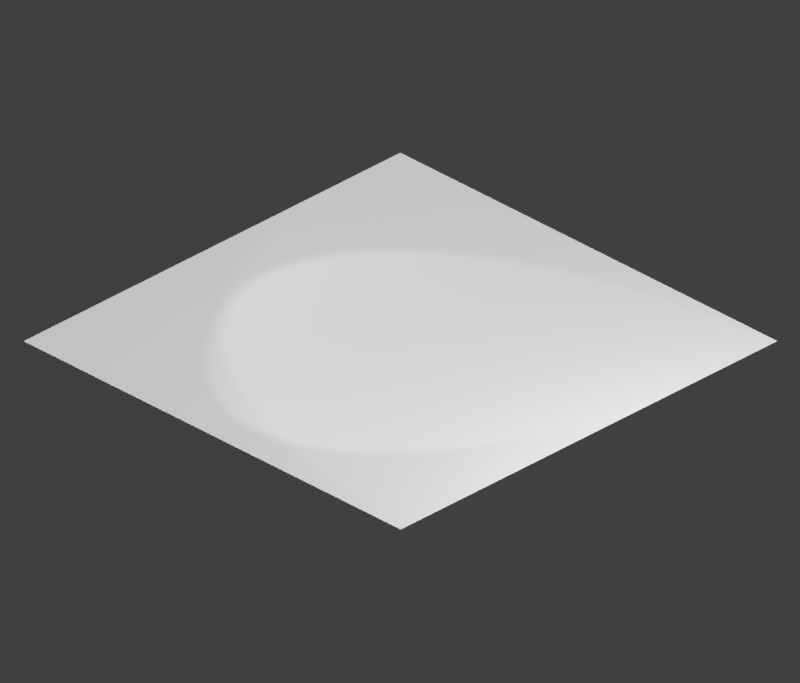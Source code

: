 # Source: basic_setup_v0.1.blend  (saved by Blender 2.78.0; exported with 4.5.12 LTS)
import bpy
from mathutils import Matrix  # noqa: F401  (used for matrix-valued properties, if any)

bpy.ops.wm.read_factory_settings(use_empty=True)
scene = bpy.context.scene
scene.name = 'Scene'

# ---- collections
col_collection_1 = bpy.data.collections.new('Collection 1'); scene.collection.children.link(col_collection_1)

# ---- materials (node trees are filled in below, after node groups)
mat_shadow_catcher = bpy.data.materials.new('Shadow.Catcher')
mat_shadow_catcher.alpha_threshold = 0.0
mat_shadow_catcher.use_transparent_shadow = False
mat_shadow_catcher.roughness = 0.5

# ---- material node trees

# ---- world
world_world = bpy.data.worlds.new('World'); scene.world = world_world
world_world.color = (0.05088, 0.05088, 0.05088)
world_world.use_sun_shadow = False
world_world.sun_shadow_jitter_overblur = 0.0
world_world.cycles.sampling_method = 'MANUAL'

# ---- cameras
cam_camera_002 = bpy.data.cameras.new('Camera.002')
cam_camera_002.type = 'ORTHO'
cam_camera_002.clip_end = 100.0
cam_camera_002.lens = 35.0
cam_camera_002.sensor_width = 32.0
cam_camera_002.sensor_height = 18.0
cam_camera_002.ortho_scale = 11.5
cam_camera_002.dof.focus_distance = 0.0
cam_camera_002.dof.aperture_fstop = 128.0

# ---- lights
light_sun_000 = bpy.data.lights.new('Sun.000', 'POINT')
light_sun_000.transmission_factor = 0.0
light_sun_000.energy = 700.0
light_sun_000.shadow_buffer_clip_start = 0.5
light_sun_000.shadow_soft_size = 0.1
light_sun_000.shadow_maximum_resolution = 0.006
light_sun_000.use_absolute_resolution = True
light_area_001 = bpy.data.lights.new('Area.001', 'SPOT')
light_area_001.transmission_factor = 0.0
light_area_001.use_shadow = False
light_area_001.energy = 180.0
light_area_001.shadow_buffer_clip_start = 0.5
light_area_001.shadow_soft_size = 0.03
light_area_001.shadow_maximum_resolution = 0.006
light_area_001.use_absolute_resolution = True
light_spot = bpy.data.lights.new('Spot', 'SPOT')
light_spot.transmission_factor = 0.0
light_spot.use_shadow = False
light_spot.energy = 200.0
light_spot.shadow_buffer_clip_start = 0.5
light_spot.shadow_soft_size = 0.1
light_spot.shadow_maximum_resolution = 0.006
light_spot.use_absolute_resolution = True
light_sun_001 = bpy.data.lights.new('Sun.001', 'SUN')
light_sun_001.transmission_factor = 0.0
light_sun_001.angle = 0.1993
light_sun_001.energy = 2.0
light_sun_001.shadow_buffer_clip_start = 0.5
light_sun_001.shadow_soft_size = 0.1
light_sun_001.shadow_cascade_max_distance = 1000.0

# ---- meshes
me_plane_017 = bpy.data.meshes.new('Plane.017')
me_plane_017.from_pydata([(-2.985, -2.985, 0.0), (2.985, -2.985, 0.0), (-2.985, 2.985, 0.0), (2.985, 2.985, 0.0)], [], [(0, 1, 3, 2)])
_uv = me_plane_017.uv_layers.new(name='UVMap')
_uv.uv.foreach_set('vector', [0.0001, 0.0001001, 0.9999, 9.998e-05, 0.9999, 0.9999, 9.998e-05, 0.9999])
me_plane_017.materials.append(mat_shadow_catcher)
me_plane_017.use_remesh_preserve_volume = False
me_plane_017.use_remesh_preserve_attributes = False
me_plane_017.use_mirror_vertex_groups = False
me_plane_017.update()

# ---- objects
ob_setup = bpy.data.objects.new('Setup', None)
ob_camera_target = bpy.data.objects.new('Camera.Target', None)
ob_point = bpy.data.objects.new('Point', light_sun_000)
ob_spot_001 = bpy.data.objects.new('Spot.001', light_area_001)
ob_spot = bpy.data.objects.new('Spot', light_spot)
ob_sun = bpy.data.objects.new('Sun', light_sun_001)
ob_camera = bpy.data.objects.new('Camera', cam_camera_002)
ob_ground_plane = bpy.data.objects.new('.Ground.Plane', me_plane_017)

# ---- transforms, parenting, visibility, modifiers, constraints
ob_setup.location = (0.0, 0.0, 0.0)
ob_setup.empty_image_offset = (0.0, 0.0)
ob_setup.hide_viewport = True
ob_setup.hide_select = True
ob_setup.lineart.crease_threshold = 0.0
ob_camera_target.parent = ob_setup
ob_camera_target.location = (0.0, 0.0, 0.0)
ob_camera_target.empty_image_offset = (0.0, 0.0)
ob_camera_target.hide_select = True
ob_camera_target.lineart.crease_threshold = 0.0
ob_point.parent = ob_setup
ob_point.location = (-8.424, -0.0174, 3.392)
ob_point.rotation_euler = (0.4363, -0.0, -1.571)
ob_point.hide_select = True
ob_point.lineart.crease_threshold = 0.0
ob_spot_001.parent = ob_setup
ob_spot_001.location = (-0.604, 6.997, 5.016)
ob_spot_001.rotation_euler = (-0.02052, 1.017, 1.593)
ob_spot_001.hide_select = True
ob_spot_001.lineart.crease_threshold = 0.0
ob_spot.parent = ob_setup
ob_spot.location = (5.72, -0.0174, 5.016)
ob_spot.rotation_euler = (-0.9145, -0.0, -1.571)
ob_spot.hide_select = True
ob_spot.lineart.crease_threshold = 0.0
ob_sun.parent = ob_setup
ob_sun.location = (-8.424, -0.0174, 5.016)
ob_sun.rotation_euler = (0.3491, -0.0, -1.571)
ob_sun.hide_select = True
ob_sun.lineart.crease_threshold = 0.0
ob_camera.parent = ob_setup
ob_camera.location = (-12.26, 12.27, 10.01)
ob_camera.rotation_euler = (1.047, 1.235e-07, -2.356)
ob_camera.scale = (1.798, 1.798, 1.798)
ob_camera.lock_rotations_4d = False
ob_camera.empty_display_type = 'ARROWS'
ob_camera.color = (0.0, 0.0, 0.0, 0.0)
ob_camera.hide_select = True
ob_camera.display_type = 'WIRE'
ob_camera.lineart.crease_threshold = 0.0
_c = ob_camera.constraints.new('TRACK_TO'); _c.name = 'Track To'
_c.target = ob_camera_target
ob_ground_plane.location = (0.0, -0.01, 0.00244)
ob_ground_plane.scale = (1.284, 1.284, 1.0)
ob_ground_plane.lineart.crease_threshold = 0.0

# ---- collection membership
col_collection_1.objects.link(ob_setup)
col_collection_1.objects.link(ob_camera_target)
col_collection_1.objects.link(ob_point)
col_collection_1.objects.link(ob_spot_001)
col_collection_1.objects.link(ob_spot)
col_collection_1.objects.link(ob_sun)
col_collection_1.objects.link(ob_camera)
col_collection_1.objects.link(ob_ground_plane)

# ---- scene / render settings (as saved in the file)
scene.camera = ob_camera
scene.frame_start = 0; scene.frame_end = 0; scene.frame_set(0)
scene.render.engine = 'BLENDER_EEVEE_NEXT'
scene.render.resolution_x = 1200
scene.render.resolution_y = 1024
scene.render.resolution_percentage = 90
scene.render.dither_intensity = 0.0
scene.render.film_transparent = True
scene.cycles.use_denoising = False
scene.cycles.samples = 128
scene.cycles.sampling_pattern = 'TABULATED_SOBOL'
scene.cycles.light_sampling_threshold = 0.0
scene.cycles.use_adaptive_sampling = False
scene.cycles.use_light_tree = False
scene.cycles.blur_glossy = 0.0
scene.cycles.sample_clamp_indirect = 0.0
scene.view_settings.view_transform = 'Standard'
bpy.context.view_layer.update()
